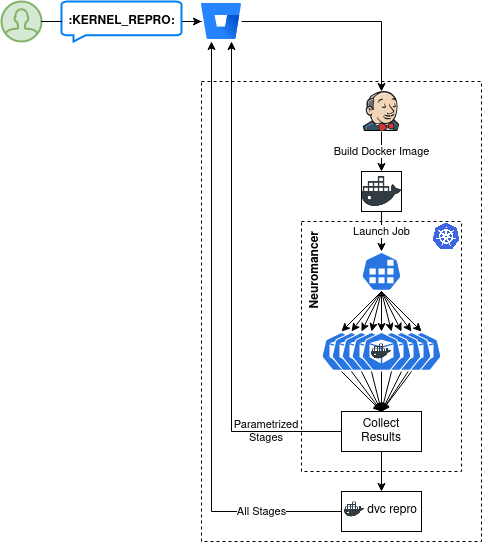

The diagram above was exported from draw.io. Its source (the exported page's mxGraphModel, read from the mxfile embedded in the PNG):
<mxGraphModel dx="2942" dy="1148" grid="1" gridSize="10" guides="1" tooltips="1" connect="1" arrows="1" fold="1" page="1" pageScale="1" pageWidth="850" pageHeight="1100" math="0" shadow="0">
  <root>
    <mxCell id="0" />
    <mxCell id="1" parent="0" />
    <mxCell id="NNHLs5dYla6-VTbmi85N-1" value="" style="rounded=0;whiteSpace=wrap;html=1;dashed=1;" vertex="1" parent="1">
      <mxGeometry x="240" y="120" width="280" height="460" as="geometry" />
    </mxCell>
    <mxCell id="NNHLs5dYla6-VTbmi85N-67" value="Neuromancer" style="rounded=0;whiteSpace=wrap;html=1;dashed=1;verticalAlign=top;labelPosition=center;verticalLabelPosition=middle;align=right;horizontal=0;fontStyle=1;spacingRight=8;" vertex="1" parent="1">
      <mxGeometry x="340" y="260" width="160" height="250" as="geometry" />
    </mxCell>
    <mxCell id="NNHLs5dYla6-VTbmi85N-16" style="edgeStyle=orthogonalEdgeStyle;rounded=0;orthogonalLoop=1;jettySize=auto;html=1;exitX=1;exitY=0.5;exitDx=0;exitDy=0;entryX=0.5;entryY=0;entryDx=0;entryDy=0;" edge="1" parent="1" source="NNHLs5dYla6-VTbmi85N-2" target="NNHLs5dYla6-VTbmi85N-12">
      <mxGeometry relative="1" as="geometry" />
    </mxCell>
    <mxCell id="NNHLs5dYla6-VTbmi85N-2" value="" style="image;image=img/lib/atlassian/Bitbucket_Logo.svg;" vertex="1" parent="1">
      <mxGeometry x="240" y="40" width="40" height="40" as="geometry" />
    </mxCell>
    <mxCell id="NNHLs5dYla6-VTbmi85N-6" value="" style="edgeStyle=orthogonalEdgeStyle;rounded=0;orthogonalLoop=1;jettySize=auto;html=1;startArrow=none;" edge="1" parent="1" source="NNHLs5dYla6-VTbmi85N-7" target="NNHLs5dYla6-VTbmi85N-2">
      <mxGeometry relative="1" as="geometry" />
    </mxCell>
    <mxCell id="NNHLs5dYla6-VTbmi85N-4" value="" style="html=1;verticalLabelPosition=bottom;align=center;labelBackgroundColor=#ffffff;verticalAlign=top;strokeWidth=2;strokeColor=#82b366;shadow=0;dashed=0;shape=mxgraph.ios7.icons.user;fillColor=#d5e8d4;" vertex="1" parent="1">
      <mxGeometry x="40" y="40" width="40" height="40" as="geometry" />
    </mxCell>
    <mxCell id="NNHLs5dYla6-VTbmi85N-7" value=":KERNEL_REPRO:" style="html=1;verticalLabelPosition=middle;align=center;labelBackgroundColor=#ffffff;verticalAlign=middle;strokeWidth=2;strokeColor=#0080F0;shadow=0;dashed=0;shape=mxgraph.ios7.icons.message;gradientColor=none;flipH=1;labelPosition=center;fontStyle=1" vertex="1" parent="1">
      <mxGeometry x="100" y="40" width="120" height="40" as="geometry" />
    </mxCell>
    <mxCell id="NNHLs5dYla6-VTbmi85N-8" value="" style="edgeStyle=orthogonalEdgeStyle;rounded=0;orthogonalLoop=1;jettySize=auto;html=1;endArrow=none;" edge="1" parent="1" source="NNHLs5dYla6-VTbmi85N-4" target="NNHLs5dYla6-VTbmi85N-7">
      <mxGeometry relative="1" as="geometry">
        <mxPoint x="80" y="60" as="sourcePoint" />
        <mxPoint x="240" y="60" as="targetPoint" />
      </mxGeometry>
    </mxCell>
    <mxCell id="NNHLs5dYla6-VTbmi85N-9" value="" style="sketch=0;html=1;dashed=0;whitespace=wrap;fillColor=#2875E2;strokeColor=#ffffff;points=[[0.005,0.63,0],[0.1,0.2,0],[0.9,0.2,0],[0.5,0,0],[0.995,0.63,0],[0.72,0.99,0],[0.5,1,0],[0.28,0.99,0]];shape=mxgraph.kubernetes.icon;prIcon=job;aspect=fixed;" vertex="1" parent="1">
      <mxGeometry x="400" y="290" width="40" height="40" as="geometry" />
    </mxCell>
    <mxCell id="NNHLs5dYla6-VTbmi85N-50" value="Build Docker Image" style="edgeStyle=orthogonalEdgeStyle;rounded=0;orthogonalLoop=1;jettySize=auto;html=1;" edge="1" parent="1" source="NNHLs5dYla6-VTbmi85N-12" target="NNHLs5dYla6-VTbmi85N-17">
      <mxGeometry relative="1" as="geometry" />
    </mxCell>
    <mxCell id="NNHLs5dYla6-VTbmi85N-12" value="" style="shape=image;imageAspect=0;aspect=fixed;verticalLabelPosition=bottom;verticalAlign=top;gradientColor=none;image=https://mirror.xmission.com/jenkins/art/jenkins-logo/headshot.svg;" vertex="1" parent="1">
      <mxGeometry x="400" y="130" width="40" height="40" as="geometry" />
    </mxCell>
    <mxCell id="NNHLs5dYla6-VTbmi85N-51" value="Launch Job" style="edgeStyle=orthogonalEdgeStyle;rounded=0;orthogonalLoop=1;jettySize=auto;html=1;" edge="1" parent="1" source="NNHLs5dYla6-VTbmi85N-17" target="NNHLs5dYla6-VTbmi85N-9">
      <mxGeometry relative="1" as="geometry" />
    </mxCell>
    <mxCell id="NNHLs5dYla6-VTbmi85N-17" value="" style="shape=image;html=1;verticalAlign=top;verticalLabelPosition=bottom;labelBackgroundColor=#ffffff;imageAspect=0;aspect=fixed;image=https://cdn1.iconfinder.com/data/icons/social-media-2106/24/social_media_social_media_logo_docker-128.png;gradientColor=none;imageBackground=none;imageBorder=default;" vertex="1" parent="1">
      <mxGeometry x="400" y="210" width="40" height="40" as="geometry" />
    </mxCell>
    <mxCell id="NNHLs5dYla6-VTbmi85N-40" value="" style="endArrow=classic;html=1;rounded=0;exitX=0.5;exitY=1;exitDx=0;exitDy=0;exitPerimeter=0;entryX=0.5;entryY=0;entryDx=0;entryDy=0;entryPerimeter=0;" edge="1" parent="1" source="NNHLs5dYla6-VTbmi85N-9" target="NNHLs5dYla6-VTbmi85N-28">
      <mxGeometry width="50" height="50" relative="1" as="geometry">
        <mxPoint x="255" y="560" as="sourcePoint" />
        <mxPoint x="305" y="510" as="targetPoint" />
      </mxGeometry>
    </mxCell>
    <mxCell id="NNHLs5dYla6-VTbmi85N-41" value="" style="endArrow=classic;html=1;rounded=0;exitX=0.5;exitY=1;exitDx=0;exitDy=0;exitPerimeter=0;entryX=0.5;entryY=0;entryDx=0;entryDy=0;entryPerimeter=0;" edge="1" parent="1" source="NNHLs5dYla6-VTbmi85N-9" target="NNHLs5dYla6-VTbmi85N-30">
      <mxGeometry width="50" height="50" relative="1" as="geometry">
        <mxPoint x="255" y="560" as="sourcePoint" />
        <mxPoint x="305" y="510" as="targetPoint" />
      </mxGeometry>
    </mxCell>
    <mxCell id="NNHLs5dYla6-VTbmi85N-42" value="" style="endArrow=classic;html=1;rounded=0;exitX=0.5;exitY=1;exitDx=0;exitDy=0;exitPerimeter=0;entryX=0.5;entryY=0;entryDx=0;entryDy=0;entryPerimeter=0;" edge="1" parent="1" source="NNHLs5dYla6-VTbmi85N-9" target="NNHLs5dYla6-VTbmi85N-31">
      <mxGeometry width="50" height="50" relative="1" as="geometry">
        <mxPoint x="255" y="560" as="sourcePoint" />
        <mxPoint x="305" y="510" as="targetPoint" />
      </mxGeometry>
    </mxCell>
    <mxCell id="NNHLs5dYla6-VTbmi85N-43" value="" style="endArrow=classic;html=1;rounded=0;exitX=0.5;exitY=1;exitDx=0;exitDy=0;exitPerimeter=0;entryX=0.5;entryY=0;entryDx=0;entryDy=0;entryPerimeter=0;" edge="1" parent="1" source="NNHLs5dYla6-VTbmi85N-9" target="NNHLs5dYla6-VTbmi85N-32">
      <mxGeometry width="50" height="50" relative="1" as="geometry">
        <mxPoint x="255" y="560" as="sourcePoint" />
        <mxPoint x="305" y="510" as="targetPoint" />
      </mxGeometry>
    </mxCell>
    <mxCell id="NNHLs5dYla6-VTbmi85N-44" value="" style="endArrow=classic;html=1;rounded=0;exitX=0.5;exitY=1;exitDx=0;exitDy=0;exitPerimeter=0;entryX=0.5;entryY=0;entryDx=0;entryDy=0;entryPerimeter=0;" edge="1" parent="1" source="NNHLs5dYla6-VTbmi85N-9" target="NNHLs5dYla6-VTbmi85N-33">
      <mxGeometry width="50" height="50" relative="1" as="geometry">
        <mxPoint x="255" y="560" as="sourcePoint" />
        <mxPoint x="305" y="510" as="targetPoint" />
      </mxGeometry>
    </mxCell>
    <mxCell id="NNHLs5dYla6-VTbmi85N-45" value="" style="endArrow=classic;html=1;rounded=0;exitX=0.5;exitY=1;exitDx=0;exitDy=0;exitPerimeter=0;entryX=0.5;entryY=0;entryDx=0;entryDy=0;entryPerimeter=0;" edge="1" parent="1" source="NNHLs5dYla6-VTbmi85N-9" target="NNHLs5dYla6-VTbmi85N-37">
      <mxGeometry width="50" height="50" relative="1" as="geometry">
        <mxPoint x="255" y="560" as="sourcePoint" />
        <mxPoint x="305" y="510" as="targetPoint" />
      </mxGeometry>
    </mxCell>
    <mxCell id="NNHLs5dYla6-VTbmi85N-46" value="" style="endArrow=classic;html=1;rounded=0;exitX=0.5;exitY=1;exitDx=0;exitDy=0;exitPerimeter=0;entryX=0.5;entryY=0;entryDx=0;entryDy=0;entryPerimeter=0;" edge="1" parent="1" source="NNHLs5dYla6-VTbmi85N-9" target="NNHLs5dYla6-VTbmi85N-36">
      <mxGeometry width="50" height="50" relative="1" as="geometry">
        <mxPoint x="255" y="560" as="sourcePoint" />
        <mxPoint x="305" y="510" as="targetPoint" />
      </mxGeometry>
    </mxCell>
    <mxCell id="NNHLs5dYla6-VTbmi85N-47" value="" style="endArrow=classic;html=1;rounded=0;exitX=0.5;exitY=1;exitDx=0;exitDy=0;exitPerimeter=0;entryX=0.5;entryY=0;entryDx=0;entryDy=0;entryPerimeter=0;" edge="1" parent="1" source="NNHLs5dYla6-VTbmi85N-9" target="NNHLs5dYla6-VTbmi85N-35">
      <mxGeometry width="50" height="50" relative="1" as="geometry">
        <mxPoint x="255" y="560" as="sourcePoint" />
        <mxPoint x="305" y="510" as="targetPoint" />
      </mxGeometry>
    </mxCell>
    <mxCell id="NNHLs5dYla6-VTbmi85N-49" value="" style="endArrow=classic;html=1;rounded=0;exitX=0.5;exitY=1;exitDx=0;exitDy=0;exitPerimeter=0;entryX=0.5;entryY=0;entryDx=0;entryDy=0;entryPerimeter=0;" edge="1" parent="1" source="NNHLs5dYla6-VTbmi85N-9" target="NNHLs5dYla6-VTbmi85N-34">
      <mxGeometry width="50" height="50" relative="1" as="geometry">
        <mxPoint x="255" y="560" as="sourcePoint" />
        <mxPoint x="305" y="510" as="targetPoint" />
      </mxGeometry>
    </mxCell>
    <mxCell id="NNHLs5dYla6-VTbmi85N-28" value="" style="sketch=0;html=1;dashed=0;whitespace=wrap;fillColor=#2875E2;strokeColor=#ffffff;points=[[0.005,0.63,0],[0.1,0.2,0],[0.9,0.2,0],[0.5,0,0],[0.995,0.63,0],[0.72,0.99,0],[0.5,1,0],[0.28,0.99,0]];shape=mxgraph.kubernetes.icon;prIcon=pod;aspect=fixed;" vertex="1" parent="1">
      <mxGeometry x="360" y="370" width="40" height="40" as="geometry" />
    </mxCell>
    <mxCell id="NNHLs5dYla6-VTbmi85N-30" value="" style="sketch=0;html=1;dashed=0;whitespace=wrap;fillColor=#2875E2;strokeColor=#ffffff;points=[[0.005,0.63,0],[0.1,0.2,0],[0.9,0.2,0],[0.5,0,0],[0.995,0.63,0],[0.72,0.99,0],[0.5,1,0],[0.28,0.99,0]];shape=mxgraph.kubernetes.icon;prIcon=pod;aspect=fixed;" vertex="1" parent="1">
      <mxGeometry x="370" y="370" width="40" height="40" as="geometry" />
    </mxCell>
    <mxCell id="NNHLs5dYla6-VTbmi85N-31" value="" style="sketch=0;html=1;dashed=0;whitespace=wrap;fillColor=#2875E2;strokeColor=#ffffff;points=[[0.005,0.63,0],[0.1,0.2,0],[0.9,0.2,0],[0.5,0,0],[0.995,0.63,0],[0.72,0.99,0],[0.5,1,0],[0.28,0.99,0]];shape=mxgraph.kubernetes.icon;prIcon=pod;aspect=fixed;" vertex="1" parent="1">
      <mxGeometry x="380" y="370" width="40" height="40" as="geometry" />
    </mxCell>
    <mxCell id="NNHLs5dYla6-VTbmi85N-32" value="" style="sketch=0;html=1;dashed=0;whitespace=wrap;fillColor=#2875E2;strokeColor=#ffffff;points=[[0.005,0.63,0],[0.1,0.2,0],[0.9,0.2,0],[0.5,0,0],[0.995,0.63,0],[0.72,0.99,0],[0.5,1,0],[0.28,0.99,0]];shape=mxgraph.kubernetes.icon;prIcon=pod;aspect=fixed;" vertex="1" parent="1">
      <mxGeometry x="390" y="370" width="40" height="40" as="geometry" />
    </mxCell>
    <mxCell id="NNHLs5dYla6-VTbmi85N-34" value="" style="sketch=0;html=1;dashed=0;whitespace=wrap;fillColor=#2875E2;strokeColor=#ffffff;points=[[0.005,0.63,0],[0.1,0.2,0],[0.9,0.2,0],[0.5,0,0],[0.995,0.63,0],[0.72,0.99,0],[0.5,1,0],[0.28,0.99,0]];shape=mxgraph.kubernetes.icon;prIcon=pod;aspect=fixed;" vertex="1" parent="1">
      <mxGeometry x="440" y="370" width="40" height="40" as="geometry" />
    </mxCell>
    <mxCell id="NNHLs5dYla6-VTbmi85N-35" value="" style="sketch=0;html=1;dashed=0;whitespace=wrap;fillColor=#2875E2;strokeColor=#ffffff;points=[[0.005,0.63,0],[0.1,0.2,0],[0.9,0.2,0],[0.5,0,0],[0.995,0.63,0],[0.72,0.99,0],[0.5,1,0],[0.28,0.99,0]];shape=mxgraph.kubernetes.icon;prIcon=pod;aspect=fixed;" vertex="1" parent="1">
      <mxGeometry x="430" y="370" width="40" height="40" as="geometry" />
    </mxCell>
    <mxCell id="NNHLs5dYla6-VTbmi85N-36" value="" style="sketch=0;html=1;dashed=0;whitespace=wrap;fillColor=#2875E2;strokeColor=#ffffff;points=[[0.005,0.63,0],[0.1,0.2,0],[0.9,0.2,0],[0.5,0,0],[0.995,0.63,0],[0.72,0.99,0],[0.5,1,0],[0.28,0.99,0]];shape=mxgraph.kubernetes.icon;prIcon=pod;aspect=fixed;" vertex="1" parent="1">
      <mxGeometry x="420" y="370" width="40" height="40" as="geometry" />
    </mxCell>
    <mxCell id="NNHLs5dYla6-VTbmi85N-37" value="" style="sketch=0;html=1;dashed=0;whitespace=wrap;fillColor=#2875E2;strokeColor=#ffffff;points=[[0.005,0.63,0],[0.1,0.2,0],[0.9,0.2,0],[0.5,0,0],[0.995,0.63,0],[0.72,0.99,0],[0.5,1,0],[0.28,0.99,0]];shape=mxgraph.kubernetes.icon;prIcon=pod;aspect=fixed;" vertex="1" parent="1">
      <mxGeometry x="410" y="370" width="40" height="40" as="geometry" />
    </mxCell>
    <mxCell id="NNHLs5dYla6-VTbmi85N-33" value="" style="sketch=0;html=1;dashed=0;whitespace=wrap;fillColor=#2875E2;strokeColor=#ffffff;points=[[0.005,0.63,0],[0.1,0.2,0],[0.9,0.2,0],[0.5,0,0],[0.995,0.63,0],[0.72,0.99,0],[0.5,1,0],[0.28,0.99,0]];shape=mxgraph.kubernetes.icon;prIcon=pod;aspect=fixed;" vertex="1" parent="1">
      <mxGeometry x="400" y="370" width="40" height="40" as="geometry" />
    </mxCell>
    <mxCell id="NNHLs5dYla6-VTbmi85N-54" value="" style="shape=image;html=1;verticalAlign=top;verticalLabelPosition=bottom;labelBackgroundColor=#ffffff;imageAspect=0;aspect=fixed;image=https://cdn1.iconfinder.com/data/icons/social-media-2106/24/social_media_social_media_logo_docker-128.png;gradientColor=none;" vertex="1" parent="1">
      <mxGeometry x="410" y="380" width="20" height="20" as="geometry" />
    </mxCell>
    <mxCell id="NNHLs5dYla6-VTbmi85N-69" style="edgeStyle=orthogonalEdgeStyle;rounded=0;orthogonalLoop=1;jettySize=auto;html=1;" edge="1" parent="1" source="NNHLs5dYla6-VTbmi85N-55" target="NNHLs5dYla6-VTbmi85N-68">
      <mxGeometry relative="1" as="geometry" />
    </mxCell>
    <mxCell id="NNHLs5dYla6-VTbmi85N-70" value="" style="edgeStyle=orthogonalEdgeStyle;rounded=0;orthogonalLoop=1;jettySize=auto;html=1;entryX=0.75;entryY=1;entryDx=0;entryDy=0;labelBackgroundColor=none;" edge="1" parent="1" source="NNHLs5dYla6-VTbmi85N-55" target="NNHLs5dYla6-VTbmi85N-2">
      <mxGeometry x="-0.72" relative="1" as="geometry">
        <mxPoint as="offset" />
      </mxGeometry>
    </mxCell>
    <mxCell id="NNHLs5dYla6-VTbmi85N-55" value="&lt;div&gt;Collect&lt;/div&gt;&lt;div&gt;Results&lt;/div&gt;" style="whiteSpace=wrap;html=1;gradientColor=none;" vertex="1" parent="1">
      <mxGeometry x="380" y="450" width="80" height="40" as="geometry" />
    </mxCell>
    <mxCell id="NNHLs5dYla6-VTbmi85N-56" value="" style="endArrow=classic;html=1;rounded=0;exitX=0.5;exitY=1;exitDx=0;exitDy=0;exitPerimeter=0;entryX=0.5;entryY=0;entryDx=0;entryDy=0;" edge="1" parent="1" source="NNHLs5dYla6-VTbmi85N-34" target="NNHLs5dYla6-VTbmi85N-55">
      <mxGeometry width="50" height="50" relative="1" as="geometry">
        <mxPoint x="600" y="490" as="sourcePoint" />
        <mxPoint x="650" y="440" as="targetPoint" />
      </mxGeometry>
    </mxCell>
    <mxCell id="NNHLs5dYla6-VTbmi85N-57" value="" style="endArrow=classic;html=1;rounded=0;exitX=0.5;exitY=1;exitDx=0;exitDy=0;exitPerimeter=0;entryX=0.5;entryY=0;entryDx=0;entryDy=0;" edge="1" parent="1" source="NNHLs5dYla6-VTbmi85N-28" target="NNHLs5dYla6-VTbmi85N-55">
      <mxGeometry width="50" height="50" relative="1" as="geometry">
        <mxPoint x="600" y="490" as="sourcePoint" />
        <mxPoint x="650" y="440" as="targetPoint" />
      </mxGeometry>
    </mxCell>
    <mxCell id="NNHLs5dYla6-VTbmi85N-58" value="" style="endArrow=classic;html=1;rounded=0;exitX=0.5;exitY=1;exitDx=0;exitDy=0;exitPerimeter=0;entryX=0.5;entryY=0;entryDx=0;entryDy=0;" edge="1" parent="1" source="NNHLs5dYla6-VTbmi85N-30" target="NNHLs5dYla6-VTbmi85N-55">
      <mxGeometry width="50" height="50" relative="1" as="geometry">
        <mxPoint x="600" y="490" as="sourcePoint" />
        <mxPoint x="650" y="440" as="targetPoint" />
      </mxGeometry>
    </mxCell>
    <mxCell id="NNHLs5dYla6-VTbmi85N-60" value="" style="endArrow=classic;html=1;rounded=0;exitX=0.5;exitY=1;exitDx=0;exitDy=0;exitPerimeter=0;entryX=0.5;entryY=0;entryDx=0;entryDy=0;" edge="1" parent="1" source="NNHLs5dYla6-VTbmi85N-35" target="NNHLs5dYla6-VTbmi85N-55">
      <mxGeometry width="50" height="50" relative="1" as="geometry">
        <mxPoint x="600" y="490" as="sourcePoint" />
        <mxPoint x="650" y="440" as="targetPoint" />
      </mxGeometry>
    </mxCell>
    <mxCell id="NNHLs5dYla6-VTbmi85N-61" value="" style="endArrow=classic;html=1;rounded=0;exitX=0.5;exitY=1;exitDx=0;exitDy=0;exitPerimeter=0;entryX=0.5;entryY=0;entryDx=0;entryDy=0;" edge="1" parent="1" source="NNHLs5dYla6-VTbmi85N-31" target="NNHLs5dYla6-VTbmi85N-55">
      <mxGeometry width="50" height="50" relative="1" as="geometry">
        <mxPoint x="600" y="490" as="sourcePoint" />
        <mxPoint x="650" y="440" as="targetPoint" />
      </mxGeometry>
    </mxCell>
    <mxCell id="NNHLs5dYla6-VTbmi85N-62" value="" style="endArrow=classic;html=1;rounded=0;exitX=0.5;exitY=1;exitDx=0;exitDy=0;exitPerimeter=0;entryX=0.5;entryY=0;entryDx=0;entryDy=0;" edge="1" parent="1" source="NNHLs5dYla6-VTbmi85N-36" target="NNHLs5dYla6-VTbmi85N-55">
      <mxGeometry width="50" height="50" relative="1" as="geometry">
        <mxPoint x="600" y="490" as="sourcePoint" />
        <mxPoint x="650" y="440" as="targetPoint" />
      </mxGeometry>
    </mxCell>
    <mxCell id="NNHLs5dYla6-VTbmi85N-63" value="" style="endArrow=classic;html=1;rounded=0;exitX=0.5;exitY=1;exitDx=0;exitDy=0;exitPerimeter=0;entryX=0.5;entryY=0;entryDx=0;entryDy=0;" edge="1" parent="1" source="NNHLs5dYla6-VTbmi85N-32" target="NNHLs5dYla6-VTbmi85N-55">
      <mxGeometry width="50" height="50" relative="1" as="geometry">
        <mxPoint x="600" y="490" as="sourcePoint" />
        <mxPoint x="650" y="440" as="targetPoint" />
      </mxGeometry>
    </mxCell>
    <mxCell id="NNHLs5dYla6-VTbmi85N-64" value="" style="endArrow=classic;html=1;rounded=0;exitX=0.5;exitY=1;exitDx=0;exitDy=0;exitPerimeter=0;entryX=0.5;entryY=0;entryDx=0;entryDy=0;" edge="1" parent="1" source="NNHLs5dYla6-VTbmi85N-37" target="NNHLs5dYla6-VTbmi85N-55">
      <mxGeometry width="50" height="50" relative="1" as="geometry">
        <mxPoint x="600" y="490" as="sourcePoint" />
        <mxPoint x="650" y="440" as="targetPoint" />
      </mxGeometry>
    </mxCell>
    <mxCell id="NNHLs5dYla6-VTbmi85N-65" value="" style="endArrow=classic;html=1;rounded=0;exitX=0.5;exitY=1;exitDx=0;exitDy=0;exitPerimeter=0;entryX=0.5;entryY=0;entryDx=0;entryDy=0;" edge="1" parent="1" source="NNHLs5dYla6-VTbmi85N-33" target="NNHLs5dYla6-VTbmi85N-55">
      <mxGeometry width="50" height="50" relative="1" as="geometry">
        <mxPoint x="600" y="490" as="sourcePoint" />
        <mxPoint x="650" y="440" as="targetPoint" />
      </mxGeometry>
    </mxCell>
    <mxCell id="NNHLs5dYla6-VTbmi85N-75" value="&lt;div&gt;All Stages&lt;/div&gt;" style="edgeStyle=orthogonalEdgeStyle;rounded=0;orthogonalLoop=1;jettySize=auto;html=1;entryX=0.25;entryY=1;entryDx=0;entryDy=0;" edge="1" parent="1" source="NNHLs5dYla6-VTbmi85N-68" target="NNHLs5dYla6-VTbmi85N-2">
      <mxGeometry x="-0.7333" relative="1" as="geometry">
        <mxPoint as="offset" />
      </mxGeometry>
    </mxCell>
    <mxCell id="NNHLs5dYla6-VTbmi85N-68" value="dvc repro" style="whiteSpace=wrap;html=1;gradientColor=none;verticalAlign=middle;spacingBottom=3;align=right;spacingRight=2;" vertex="1" parent="1">
      <mxGeometry x="380" y="530" width="80" height="40" as="geometry" />
    </mxCell>
    <mxCell id="NNHLs5dYla6-VTbmi85N-74" value="" style="shape=image;html=1;verticalAlign=top;verticalLabelPosition=bottom;labelBackgroundColor=#ffffff;imageAspect=0;aspect=fixed;image=https://cdn1.iconfinder.com/data/icons/social-media-2106/24/social_media_social_media_logo_docker-128.png;gradientColor=none;" vertex="1" parent="1">
      <mxGeometry x="383" y="538" width="20" height="20" as="geometry" />
    </mxCell>
    <mxCell id="NNHLs5dYla6-VTbmi85N-76" value="Parametrized&lt;div style=&quot;font-size: 11px;&quot;&gt;Stages&lt;/div&gt;" style="text;html=1;strokeColor=none;fillColor=none;align=center;verticalAlign=middle;whiteSpace=wrap;rounded=0;fontSize=11;" vertex="1" parent="1">
      <mxGeometry x="270" y="455" width="70" height="30" as="geometry" />
    </mxCell>
    <mxCell id="NNHLs5dYla6-VTbmi85N-81" value="" style="shape=image;imageAspect=0;verticalLabelPosition=bottom;verticalAlign=top;fontSize=11;gradientColor=none;image=https://upload.wikimedia.org/wikipedia/labs/thumb/b/ba/Kubernetes-icon-color.svg/2110px-Kubernetes-icon-color.svg.png;aspect=fixed;" vertex="1" parent="1">
      <mxGeometry x="470" y="260" width="30" height="30" as="geometry" />
    </mxCell>
  </root>
</mxGraphModel>